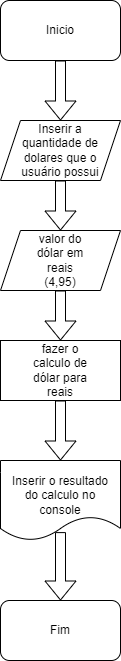

The diagram above was exported from draw.io. Its source (the exported page's mxGraphModel, read from the mxfile embedded in the PNG):
<mxGraphModel dx="1009" dy="573" grid="1" gridSize="10" guides="1" tooltips="1" connect="1" arrows="1" fold="1" page="1" pageScale="1" pageWidth="827" pageHeight="1169" math="0" shadow="0">
  <root>
    <mxCell id="0" />
    <mxCell id="1" parent="0" />
    <mxCell id="3PFSTYrYeuqWrMJ6GKdN-1" value="" style="rounded=1;whiteSpace=wrap;html=1;" vertex="1" parent="1">
      <mxGeometry x="50" width="120" height="60" as="geometry" />
    </mxCell>
    <mxCell id="3PFSTYrYeuqWrMJ6GKdN-2" value="" style="shape=parallelogram;perimeter=parallelogramPerimeter;whiteSpace=wrap;html=1;fixedSize=1;" vertex="1" parent="1">
      <mxGeometry x="50" y="120" width="120" height="60" as="geometry" />
    </mxCell>
    <mxCell id="3PFSTYrYeuqWrMJ6GKdN-3" value="" style="shape=parallelogram;perimeter=parallelogramPerimeter;whiteSpace=wrap;html=1;fixedSize=1;" vertex="1" parent="1">
      <mxGeometry x="50" y="230" width="120" height="60" as="geometry" />
    </mxCell>
    <mxCell id="3PFSTYrYeuqWrMJ6GKdN-4" value="" style="rounded=0;whiteSpace=wrap;html=1;" vertex="1" parent="1">
      <mxGeometry x="50" y="340" width="120" height="60" as="geometry" />
    </mxCell>
    <mxCell id="3PFSTYrYeuqWrMJ6GKdN-5" value="" style="shape=document;whiteSpace=wrap;html=1;boundedLbl=1;" vertex="1" parent="1">
      <mxGeometry x="50" y="460" width="120" height="80" as="geometry" />
    </mxCell>
    <mxCell id="3PFSTYrYeuqWrMJ6GKdN-7" value="" style="rounded=1;whiteSpace=wrap;html=1;" vertex="1" parent="1">
      <mxGeometry x="50" y="600" width="120" height="60" as="geometry" />
    </mxCell>
    <mxCell id="3PFSTYrYeuqWrMJ6GKdN-8" value="Fim" style="text;html=1;align=center;verticalAlign=middle;whiteSpace=wrap;rounded=0;" vertex="1" parent="1">
      <mxGeometry x="80" y="615" width="60" height="30" as="geometry" />
    </mxCell>
    <mxCell id="3PFSTYrYeuqWrMJ6GKdN-9" value="Inicio" style="text;html=1;align=center;verticalAlign=middle;whiteSpace=wrap;rounded=0;" vertex="1" parent="1">
      <mxGeometry x="80" y="15" width="60" height="30" as="geometry" />
    </mxCell>
    <mxCell id="3PFSTYrYeuqWrMJ6GKdN-10" value="Inserir a quantidade de dolares que o usuário possui" style="text;html=1;align=center;verticalAlign=middle;whiteSpace=wrap;rounded=0;" vertex="1" parent="1">
      <mxGeometry x="60" y="135" width="100" height="30" as="geometry" />
    </mxCell>
    <mxCell id="3PFSTYrYeuqWrMJ6GKdN-11" value="valor do dólar em reais (4,95)" style="text;html=1;align=center;verticalAlign=middle;whiteSpace=wrap;rounded=0;" vertex="1" parent="1">
      <mxGeometry x="80" y="245" width="60" height="30" as="geometry" />
    </mxCell>
    <mxCell id="3PFSTYrYeuqWrMJ6GKdN-12" value="fazer o calculo de dólar para reais" style="text;html=1;align=center;verticalAlign=middle;whiteSpace=wrap;rounded=0;" vertex="1" parent="1">
      <mxGeometry x="80" y="355" width="60" height="30" as="geometry" />
    </mxCell>
    <mxCell id="3PFSTYrYeuqWrMJ6GKdN-13" value="Inserir o resultado do calculo no console" style="text;html=1;align=center;verticalAlign=middle;whiteSpace=wrap;rounded=0;" vertex="1" parent="1">
      <mxGeometry x="60" y="480" width="100" height="30" as="geometry" />
    </mxCell>
    <mxCell id="3PFSTYrYeuqWrMJ6GKdN-14" value="" style="shape=flexArrow;endArrow=classic;html=1;rounded=0;entryX=0.5;entryY=0;entryDx=0;entryDy=0;exitX=0.5;exitY=0.895;exitDx=0;exitDy=0;exitPerimeter=0;" edge="1" parent="1" source="3PFSTYrYeuqWrMJ6GKdN-5" target="3PFSTYrYeuqWrMJ6GKdN-7">
      <mxGeometry width="50" height="50" relative="1" as="geometry">
        <mxPoint x="80" y="590" as="sourcePoint" />
        <mxPoint x="130" y="540" as="targetPoint" />
      </mxGeometry>
    </mxCell>
    <mxCell id="3PFSTYrYeuqWrMJ6GKdN-15" value="" style="shape=flexArrow;endArrow=classic;html=1;rounded=0;entryX=0.5;entryY=0;entryDx=0;entryDy=0;exitX=0.5;exitY=1;exitDx=0;exitDy=0;" edge="1" parent="1" source="3PFSTYrYeuqWrMJ6GKdN-1" target="3PFSTYrYeuqWrMJ6GKdN-2">
      <mxGeometry width="50" height="50" relative="1" as="geometry">
        <mxPoint x="80" y="110" as="sourcePoint" />
        <mxPoint x="130" y="60" as="targetPoint" />
      </mxGeometry>
    </mxCell>
    <mxCell id="3PFSTYrYeuqWrMJ6GKdN-16" value="" style="shape=flexArrow;endArrow=classic;html=1;rounded=0;entryX=0.5;entryY=0;entryDx=0;entryDy=0;exitX=0.5;exitY=1;exitDx=0;exitDy=0;" edge="1" parent="1" source="3PFSTYrYeuqWrMJ6GKdN-2" target="3PFSTYrYeuqWrMJ6GKdN-3">
      <mxGeometry width="50" height="50" relative="1" as="geometry">
        <mxPoint x="60" y="230" as="sourcePoint" />
        <mxPoint x="110" y="180" as="targetPoint" />
      </mxGeometry>
    </mxCell>
    <mxCell id="3PFSTYrYeuqWrMJ6GKdN-17" value="" style="shape=flexArrow;endArrow=classic;html=1;rounded=0;entryX=0.5;entryY=0;entryDx=0;entryDy=0;exitX=0.5;exitY=1;exitDx=0;exitDy=0;" edge="1" parent="1" source="3PFSTYrYeuqWrMJ6GKdN-3" target="3PFSTYrYeuqWrMJ6GKdN-4">
      <mxGeometry width="50" height="50" relative="1" as="geometry">
        <mxPoint x="70" y="350" as="sourcePoint" />
        <mxPoint x="120" y="300" as="targetPoint" />
      </mxGeometry>
    </mxCell>
    <mxCell id="3PFSTYrYeuqWrMJ6GKdN-18" value="" style="shape=flexArrow;endArrow=classic;html=1;rounded=0;entryX=0.5;entryY=0;entryDx=0;entryDy=0;exitX=0.5;exitY=1;exitDx=0;exitDy=0;" edge="1" parent="1" source="3PFSTYrYeuqWrMJ6GKdN-4" target="3PFSTYrYeuqWrMJ6GKdN-5">
      <mxGeometry width="50" height="50" relative="1" as="geometry">
        <mxPoint x="70" y="460" as="sourcePoint" />
        <mxPoint x="120" y="410" as="targetPoint" />
      </mxGeometry>
    </mxCell>
  </root>
</mxGraphModel>